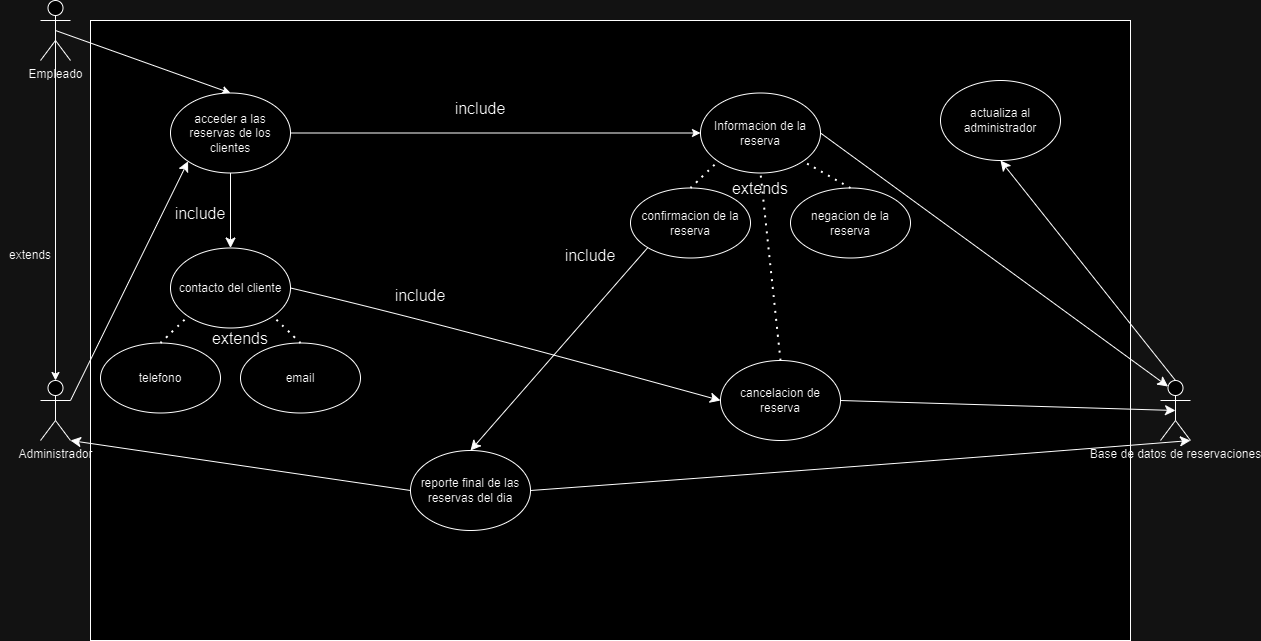

The diagram above was exported from draw.io. Its source (the exported page's mxGraphModel, read from the mxfile embedded in the PNG):
<mxGraphModel dx="2427" dy="851" grid="1" gridSize="10" guides="1" tooltips="1" connect="1" arrows="1" fold="1" page="1" pageScale="1" pageWidth="827" pageHeight="1169" math="0" shadow="0">
  <root>
    <mxCell id="0" />
    <mxCell id="1" parent="0" />
    <mxCell id="qU1cMzVoB_DXuwIGFZ2r-7" value="" style="rounded=0;whiteSpace=wrap;html=1;" vertex="1" parent="1">
      <mxGeometry x="-90" y="30" width="1040" height="620" as="geometry" />
    </mxCell>
    <mxCell id="i2rWNCn-C3lgTyYDcit3-3" value="Administrador" style="shape=umlActor;verticalLabelPosition=bottom;verticalAlign=top;html=1;outlineConnect=0;" parent="1" vertex="1">
      <mxGeometry x="-140" y="390" width="30" height="60" as="geometry" />
    </mxCell>
    <mxCell id="i2rWNCn-C3lgTyYDcit3-7" value="" style="endArrow=classic;html=1;rounded=0;entryX=0.5;entryY=0;entryDx=0;entryDy=0;exitX=0.5;exitY=0.5;exitDx=0;exitDy=0;exitPerimeter=0;" parent="1" source="17lcW-d7yIQTsdgGpNTs-2" target="17lcW-d7yIQTsdgGpNTs-4" edge="1">
      <mxGeometry width="50" height="50" relative="1" as="geometry">
        <mxPoint x="-100" y="48.47457627118638" as="sourcePoint" />
        <mxPoint x="380.00000000001455" y="40" as="targetPoint" />
      </mxGeometry>
    </mxCell>
    <mxCell id="i2rWNCn-C3lgTyYDcit3-13" value="Informacion de la reserva" style="ellipse;whiteSpace=wrap;html=1;" parent="1" vertex="1">
      <mxGeometry x="520" y="102.5" width="120" height="80" as="geometry" />
    </mxCell>
    <mxCell id="i2rWNCn-C3lgTyYDcit3-14" value="Base de datos de reservaciones" style="shape=umlActor;verticalLabelPosition=bottom;verticalAlign=top;html=1;outlineConnect=0;" parent="1" vertex="1">
      <mxGeometry x="980" y="390" width="30" height="60" as="geometry" />
    </mxCell>
    <mxCell id="i2rWNCn-C3lgTyYDcit3-18" value="" style="endArrow=classic;html=1;rounded=0;exitX=1;exitY=0.5;exitDx=0;exitDy=0;entryX=0;entryY=0.5;entryDx=0;entryDy=0;" parent="1" source="17lcW-d7yIQTsdgGpNTs-4" target="i2rWNCn-C3lgTyYDcit3-13" edge="1">
      <mxGeometry width="50" height="50" relative="1" as="geometry">
        <mxPoint x="140" y="160" as="sourcePoint" />
        <mxPoint x="280" y="120" as="targetPoint" />
      </mxGeometry>
    </mxCell>
    <mxCell id="i2rWNCn-C3lgTyYDcit3-33" value="" style="endArrow=classic;html=1;rounded=0;exitX=0.5;exitY=0.5;exitDx=0;exitDy=0;exitPerimeter=0;entryX=0.5;entryY=0;entryDx=0;entryDy=0;entryPerimeter=0;" parent="1" source="17lcW-d7yIQTsdgGpNTs-2" target="i2rWNCn-C3lgTyYDcit3-3" edge="1">
      <mxGeometry width="50" height="50" relative="1" as="geometry">
        <mxPoint x="-130" y="80" as="sourcePoint" />
        <mxPoint x="-80" y="320" as="targetPoint" />
      </mxGeometry>
    </mxCell>
    <mxCell id="i2rWNCn-C3lgTyYDcit3-39" value="extends" style="text;html=1;align=center;verticalAlign=middle;whiteSpace=wrap;rounded=0;" parent="1" vertex="1">
      <mxGeometry x="-180" y="250" width="60" height="30" as="geometry" />
    </mxCell>
    <mxCell id="i2rWNCn-C3lgTyYDcit3-64" value="include" style="text;html=1;align=center;verticalAlign=middle;whiteSpace=wrap;rounded=0;fontSize=16;" parent="1" vertex="1">
      <mxGeometry x="380" y="250" width="60" height="30" as="geometry" />
    </mxCell>
    <mxCell id="i2rWNCn-C3lgTyYDcit3-71" value="actualiza al administrador" style="ellipse;whiteSpace=wrap;html=1;" parent="1" vertex="1">
      <mxGeometry x="760" y="90" width="120" height="80" as="geometry" />
    </mxCell>
    <mxCell id="i2rWNCn-C3lgTyYDcit3-74" value="include" style="text;html=1;align=center;verticalAlign=middle;whiteSpace=wrap;rounded=0;fontSize=16;" parent="1" vertex="1">
      <mxGeometry x="270" y="102.5" width="60" height="30" as="geometry" />
    </mxCell>
    <mxCell id="i2rWNCn-C3lgTyYDcit3-78" value="include" style="text;html=1;align=center;verticalAlign=middle;whiteSpace=wrap;rounded=0;fontSize=16;" parent="1" vertex="1">
      <mxGeometry x="-10" y="207.5" width="60" height="30" as="geometry" />
    </mxCell>
    <mxCell id="i2rWNCn-C3lgTyYDcit3-79" value="include" style="text;html=1;align=center;verticalAlign=middle;whiteSpace=wrap;rounded=0;fontSize=16;" parent="1" vertex="1">
      <mxGeometry x="210" y="290" width="60" height="30" as="geometry" />
    </mxCell>
    <mxCell id="17lcW-d7yIQTsdgGpNTs-2" value="Empleado" style="shape=umlActor;verticalLabelPosition=bottom;verticalAlign=top;html=1;outlineConnect=0;" parent="1" vertex="1">
      <mxGeometry x="-140" y="10" width="30" height="60" as="geometry" />
    </mxCell>
    <mxCell id="17lcW-d7yIQTsdgGpNTs-4" value="acceder a las reservas de los clientes" style="ellipse;whiteSpace=wrap;html=1;" parent="1" vertex="1">
      <mxGeometry x="-10" y="102.5" width="120" height="80" as="geometry" />
    </mxCell>
    <mxCell id="17lcW-d7yIQTsdgGpNTs-7" value="confirmacion de la reserva" style="ellipse;whiteSpace=wrap;html=1;" parent="1" vertex="1">
      <mxGeometry x="450" y="197.5" width="120" height="70" as="geometry" />
    </mxCell>
    <mxCell id="17lcW-d7yIQTsdgGpNTs-8" value="negacion de la reserva" style="ellipse;whiteSpace=wrap;html=1;" parent="1" vertex="1">
      <mxGeometry x="610" y="197.5" width="120" height="70" as="geometry" />
    </mxCell>
    <mxCell id="17lcW-d7yIQTsdgGpNTs-9" value="" style="endArrow=none;dashed=1;html=1;dashPattern=1 3;strokeWidth=2;rounded=0;fontSize=12;startSize=8;endSize=8;curved=1;entryX=0;entryY=1;entryDx=0;entryDy=0;exitX=0.5;exitY=0;exitDx=0;exitDy=0;" parent="1" source="17lcW-d7yIQTsdgGpNTs-7" target="i2rWNCn-C3lgTyYDcit3-13" edge="1">
      <mxGeometry width="50" height="50" relative="1" as="geometry">
        <mxPoint x="640" y="312.5" as="sourcePoint" />
        <mxPoint x="690" y="262.5" as="targetPoint" />
      </mxGeometry>
    </mxCell>
    <mxCell id="17lcW-d7yIQTsdgGpNTs-10" value="" style="endArrow=none;dashed=1;html=1;dashPattern=1 3;strokeWidth=2;rounded=0;fontSize=12;startSize=8;endSize=8;curved=1;entryX=1;entryY=1;entryDx=0;entryDy=0;exitX=0.5;exitY=0;exitDx=0;exitDy=0;" parent="1" source="17lcW-d7yIQTsdgGpNTs-8" target="i2rWNCn-C3lgTyYDcit3-13" edge="1">
      <mxGeometry width="50" height="50" relative="1" as="geometry">
        <mxPoint x="620" y="322.5" as="sourcePoint" />
        <mxPoint x="670" y="272.5" as="targetPoint" />
      </mxGeometry>
    </mxCell>
    <mxCell id="17lcW-d7yIQTsdgGpNTs-14" value="" style="endArrow=classic;html=1;rounded=0;fontSize=12;startSize=8;endSize=8;curved=1;exitX=1;exitY=0.3333333333333333;exitDx=0;exitDy=0;exitPerimeter=0;entryX=0;entryY=1;entryDx=0;entryDy=0;" parent="1" source="i2rWNCn-C3lgTyYDcit3-3" target="17lcW-d7yIQTsdgGpNTs-4" edge="1">
      <mxGeometry width="50" height="50" relative="1" as="geometry">
        <mxPoint x="-60" y="490" as="sourcePoint" />
        <mxPoint x="-10" y="440" as="targetPoint" />
      </mxGeometry>
    </mxCell>
    <mxCell id="17lcW-d7yIQTsdgGpNTs-15" value="contacto del cliente" style="ellipse;whiteSpace=wrap;html=1;" parent="1" vertex="1">
      <mxGeometry x="-10" y="257.5" width="120" height="80" as="geometry" />
    </mxCell>
    <mxCell id="17lcW-d7yIQTsdgGpNTs-16" value="" style="endArrow=classic;html=1;rounded=0;fontSize=12;startSize=8;endSize=8;curved=1;exitX=0.5;exitY=1;exitDx=0;exitDy=0;entryX=0.5;entryY=0;entryDx=0;entryDy=0;" parent="1" source="17lcW-d7yIQTsdgGpNTs-4" target="17lcW-d7yIQTsdgGpNTs-15" edge="1">
      <mxGeometry width="50" height="50" relative="1" as="geometry">
        <mxPoint x="250" y="402.5" as="sourcePoint" />
        <mxPoint x="300" y="352.5" as="targetPoint" />
      </mxGeometry>
    </mxCell>
    <mxCell id="17lcW-d7yIQTsdgGpNTs-17" value="telefono" style="ellipse;whiteSpace=wrap;html=1;" parent="1" vertex="1">
      <mxGeometry x="-80" y="352.5" width="120" height="70" as="geometry" />
    </mxCell>
    <mxCell id="17lcW-d7yIQTsdgGpNTs-18" value="email" style="ellipse;whiteSpace=wrap;html=1;" parent="1" vertex="1">
      <mxGeometry x="60" y="352.5" width="120" height="70" as="geometry" />
    </mxCell>
    <mxCell id="17lcW-d7yIQTsdgGpNTs-20" value="" style="endArrow=none;dashed=1;html=1;dashPattern=1 3;strokeWidth=2;rounded=0;fontSize=12;startSize=8;endSize=8;curved=1;entryX=0;entryY=1;entryDx=0;entryDy=0;exitX=0.5;exitY=0;exitDx=0;exitDy=0;" parent="1" source="17lcW-d7yIQTsdgGpNTs-17" target="17lcW-d7yIQTsdgGpNTs-15" edge="1">
      <mxGeometry width="50" height="50" relative="1" as="geometry">
        <mxPoint x="-140" y="492.5" as="sourcePoint" />
        <mxPoint x="-90" y="442.5" as="targetPoint" />
      </mxGeometry>
    </mxCell>
    <mxCell id="17lcW-d7yIQTsdgGpNTs-21" value="" style="endArrow=none;dashed=1;html=1;dashPattern=1 3;strokeWidth=2;rounded=0;fontSize=12;startSize=8;endSize=8;curved=1;entryX=1;entryY=1;entryDx=0;entryDy=0;exitX=0.5;exitY=0;exitDx=0;exitDy=0;" parent="1" source="17lcW-d7yIQTsdgGpNTs-18" target="17lcW-d7yIQTsdgGpNTs-15" edge="1">
      <mxGeometry width="50" height="50" relative="1" as="geometry">
        <mxPoint x="90" y="492.5" as="sourcePoint" />
        <mxPoint x="140" y="442.5" as="targetPoint" />
      </mxGeometry>
    </mxCell>
    <mxCell id="17lcW-d7yIQTsdgGpNTs-25" value="extends" style="text;html=1;align=center;verticalAlign=middle;whiteSpace=wrap;rounded=0;fontSize=16;" parent="1" vertex="1">
      <mxGeometry x="550" y="182.5" width="60" height="30" as="geometry" />
    </mxCell>
    <mxCell id="17lcW-d7yIQTsdgGpNTs-26" value="extends" style="text;html=1;align=center;verticalAlign=middle;whiteSpace=wrap;rounded=0;fontSize=16;" parent="1" vertex="1">
      <mxGeometry x="30" y="332.5" width="60" height="30" as="geometry" />
    </mxCell>
    <mxCell id="17lcW-d7yIQTsdgGpNTs-28" value="cancelacion de reserva" style="ellipse;whiteSpace=wrap;html=1;" parent="1" vertex="1">
      <mxGeometry x="540" y="370" width="120" height="80" as="geometry" />
    </mxCell>
    <mxCell id="17lcW-d7yIQTsdgGpNTs-29" value="" style="endArrow=classic;html=1;rounded=0;fontSize=12;startSize=8;endSize=8;curved=1;exitX=1;exitY=0.5;exitDx=0;exitDy=0;entryX=0;entryY=0.5;entryDx=0;entryDy=0;" parent="1" source="17lcW-d7yIQTsdgGpNTs-15" target="17lcW-d7yIQTsdgGpNTs-28" edge="1">
      <mxGeometry width="50" height="50" relative="1" as="geometry">
        <mxPoint x="270" y="410" as="sourcePoint" />
        <mxPoint x="320" y="360" as="targetPoint" />
        <Array as="points">
          <mxPoint x="250" y="330" />
        </Array>
      </mxGeometry>
    </mxCell>
    <mxCell id="17lcW-d7yIQTsdgGpNTs-30" value="" style="endArrow=none;dashed=1;html=1;dashPattern=1 3;strokeWidth=2;rounded=0;fontSize=12;startSize=8;endSize=8;curved=1;entryX=0.5;entryY=1;entryDx=0;entryDy=0;exitX=0.5;exitY=0;exitDx=0;exitDy=0;" parent="1" source="17lcW-d7yIQTsdgGpNTs-28" target="i2rWNCn-C3lgTyYDcit3-13" edge="1">
      <mxGeometry width="50" height="50" relative="1" as="geometry">
        <mxPoint x="520" y="460" as="sourcePoint" />
        <mxPoint x="570" y="410" as="targetPoint" />
        <Array as="points" />
      </mxGeometry>
    </mxCell>
    <mxCell id="17lcW-d7yIQTsdgGpNTs-31" value="" style="endArrow=classic;html=1;rounded=0;fontSize=12;startSize=8;endSize=8;curved=1;exitX=1;exitY=0.5;exitDx=0;exitDy=0;entryX=0.5;entryY=0.5;entryDx=0;entryDy=0;entryPerimeter=0;" parent="1" source="17lcW-d7yIQTsdgGpNTs-28" target="i2rWNCn-C3lgTyYDcit3-14" edge="1">
      <mxGeometry width="50" height="50" relative="1" as="geometry">
        <mxPoint x="590" y="550" as="sourcePoint" />
        <mxPoint x="640" y="500" as="targetPoint" />
        <Array as="points" />
      </mxGeometry>
    </mxCell>
    <mxCell id="17lcW-d7yIQTsdgGpNTs-32" value="" style="endArrow=classic;html=1;rounded=0;fontSize=12;startSize=8;endSize=8;curved=1;exitX=1;exitY=0.5;exitDx=0;exitDy=0;entryX=0.25;entryY=0.1;entryDx=0;entryDy=0;entryPerimeter=0;" parent="1" source="i2rWNCn-C3lgTyYDcit3-13" target="i2rWNCn-C3lgTyYDcit3-14" edge="1">
      <mxGeometry width="50" height="50" relative="1" as="geometry">
        <mxPoint x="660" y="380" as="sourcePoint" />
        <mxPoint x="710" y="330" as="targetPoint" />
        <Array as="points" />
      </mxGeometry>
    </mxCell>
    <mxCell id="17lcW-d7yIQTsdgGpNTs-34" value="" style="endArrow=classic;html=1;rounded=0;fontSize=12;startSize=8;endSize=8;curved=1;exitX=0.5;exitY=0;exitDx=0;exitDy=0;exitPerimeter=0;entryX=0.5;entryY=1;entryDx=0;entryDy=0;" parent="1" source="i2rWNCn-C3lgTyYDcit3-14" target="i2rWNCn-C3lgTyYDcit3-71" edge="1">
      <mxGeometry width="50" height="50" relative="1" as="geometry">
        <mxPoint x="1050" y="430" as="sourcePoint" />
        <mxPoint x="985" y="230" as="targetPoint" />
      </mxGeometry>
    </mxCell>
    <mxCell id="17lcW-d7yIQTsdgGpNTs-37" value="reporte final de las reservas del dia" style="ellipse;whiteSpace=wrap;html=1;" parent="1" vertex="1">
      <mxGeometry x="230" y="460" width="120" height="80" as="geometry" />
    </mxCell>
    <mxCell id="17lcW-d7yIQTsdgGpNTs-39" value="" style="endArrow=classic;html=1;rounded=0;fontSize=12;startSize=8;endSize=8;curved=1;exitX=0;exitY=1;exitDx=0;exitDy=0;entryX=0.5;entryY=0;entryDx=0;entryDy=0;" parent="1" source="17lcW-d7yIQTsdgGpNTs-7" target="17lcW-d7yIQTsdgGpNTs-37" edge="1">
      <mxGeometry width="50" height="50" relative="1" as="geometry">
        <mxPoint x="350" y="540" as="sourcePoint" />
        <mxPoint x="400" y="490" as="targetPoint" />
        <Array as="points" />
      </mxGeometry>
    </mxCell>
    <mxCell id="17lcW-d7yIQTsdgGpNTs-41" value="" style="endArrow=classic;html=1;rounded=0;fontSize=12;startSize=8;endSize=8;curved=1;exitX=1;exitY=0.5;exitDx=0;exitDy=0;entryX=1;entryY=1;entryDx=0;entryDy=0;entryPerimeter=0;" parent="1" source="17lcW-d7yIQTsdgGpNTs-37" target="i2rWNCn-C3lgTyYDcit3-14" edge="1">
      <mxGeometry width="50" height="50" relative="1" as="geometry">
        <mxPoint x="620" y="560" as="sourcePoint" />
        <mxPoint x="670" y="510" as="targetPoint" />
        <Array as="points">
          <mxPoint x="760" y="470" />
        </Array>
      </mxGeometry>
    </mxCell>
    <mxCell id="17lcW-d7yIQTsdgGpNTs-42" value="" style="endArrow=classic;html=1;rounded=0;fontSize=12;startSize=8;endSize=8;curved=1;exitX=0;exitY=0.5;exitDx=0;exitDy=0;entryX=1;entryY=1;entryDx=0;entryDy=0;entryPerimeter=0;" parent="1" source="17lcW-d7yIQTsdgGpNTs-37" target="i2rWNCn-C3lgTyYDcit3-3" edge="1">
      <mxGeometry width="50" height="50" relative="1" as="geometry">
        <mxPoint x="190" y="580" as="sourcePoint" />
        <mxPoint x="240" y="530" as="targetPoint" />
        <Array as="points" />
      </mxGeometry>
    </mxCell>
  </root>
</mxGraphModel>